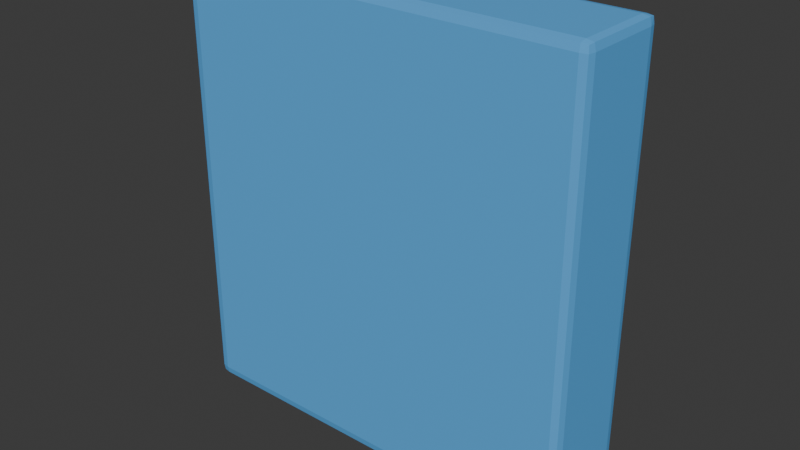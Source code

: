# Source: chest__chest_core__base.blend  (saved by Blender 5.1.30; exported with 4.5.12 LTS)
import bpy
from mathutils import Matrix  # noqa: F401  (used for matrix-valued properties, if any)

bpy.ops.wm.read_factory_settings(use_empty=True)
scene = bpy.context.scene
scene.name = 'Scene'

# ---- collections
col_collection = bpy.data.collections.new('Collection'); scene.collection.children.link(col_collection)
col_build_helmet__base = bpy.data.collections.new('build_helmet__base'); scene.collection.children.link(col_build_helmet__base)
col_build_helmet__sleek = bpy.data.collections.new('build_helmet__sleek'); scene.collection.children.link(col_build_helmet__sleek)
col_build_helmet__bold = bpy.data.collections.new('build_helmet__bold'); scene.collection.children.link(col_build_helmet__bold)
col_build_chest__base = bpy.data.collections.new('build_chest__base'); scene.collection.children.link(col_build_chest__base)
col_build_chest__sleek = bpy.data.collections.new('build_chest__sleek'); scene.collection.children.link(col_build_chest__sleek)
col_build_chest__bold = bpy.data.collections.new('build_chest__bold'); scene.collection.children.link(col_build_chest__bold)
col_build_back__base = bpy.data.collections.new('build_back__base'); scene.collection.children.link(col_build_back__base)
col_build_back__sleek = bpy.data.collections.new('build_back__sleek'); scene.collection.children.link(col_build_back__sleek)
col_build_back__bold = bpy.data.collections.new('build_back__bold'); scene.collection.children.link(col_build_back__bold)
col_build_waist__base = bpy.data.collections.new('build_waist__base'); scene.collection.children.link(col_build_waist__base)
col_build_waist__sleek = bpy.data.collections.new('build_waist__sleek'); scene.collection.children.link(col_build_waist__sleek)
col_build_waist__bold = bpy.data.collections.new('build_waist__bold'); scene.collection.children.link(col_build_waist__bold)
col_build_left_shoulder__base = bpy.data.collections.new('build_left_shoulder__base'); scene.collection.children.link(col_build_left_shoulder__base)
col_build_left_shoulder__sleek = bpy.data.collections.new('build_left_shoulder__sleek'); scene.collection.children.link(col_build_left_shoulder__sleek)
col_build_left_shoulder__bold = bpy.data.collections.new('build_left_shoulder__bold'); scene.collection.children.link(col_build_left_shoulder__bold)
col_build_right_shoulder__base = bpy.data.collections.new('build_right_shoulder__base'); scene.collection.children.link(col_build_right_shoulder__base)
col_build_right_shoulder__sleek = bpy.data.collections.new('build_right_shoulder__sleek'); scene.collection.children.link(col_build_right_shoulder__sleek)
col_build_right_shoulder__bold = bpy.data.collections.new('build_right_shoulder__bold'); scene.collection.children.link(col_build_right_shoulder__bold)
col_build_left_shin__base = bpy.data.collections.new('build_left_shin__base'); scene.collection.children.link(col_build_left_shin__base)
col_build_left_shin__sleek = bpy.data.collections.new('build_left_shin__sleek'); scene.collection.children.link(col_build_left_shin__sleek)
col_build_left_shin__bold = bpy.data.collections.new('build_left_shin__bold'); scene.collection.children.link(col_build_left_shin__bold)
col_build_right_shin__base = bpy.data.collections.new('build_right_shin__base'); scene.collection.children.link(col_build_right_shin__base)
col_build_right_shin__sleek = bpy.data.collections.new('build_right_shin__sleek'); scene.collection.children.link(col_build_right_shin__sleek)
col_build_right_shin__bold = bpy.data.collections.new('build_right_shin__bold'); scene.collection.children.link(col_build_right_shin__bold)
col_build_helmet__crest__base = bpy.data.collections.new('build_helmet__crest__base'); scene.collection.children.link(col_build_helmet__crest__base)
col_build_helmet__visor_trim__base = bpy.data.collections.new('build_helmet__visor_trim__base'); scene.collection.children.link(col_build_helmet__visor_trim__base)
col_build_chest__chest_core__base = bpy.data.collections.new('build_chest__chest_core__base'); scene.collection.children.link(col_build_chest__chest_core__base)

# ---- materials (node trees are filled in below, after node groups)
mat_armor_accent = bpy.data.materials.new('armor_accent')

# ---- material node trees
mat_armor_accent.use_nodes = True; mat_armor_accent.node_tree.nodes.clear()
_N = mat_armor_accent.node_tree.nodes; _L = mat_armor_accent.node_tree.links
n0 = _N.new('ShaderNodeOutputMaterial'); n0.name = 'マテリアル出力'; n0.location = (0, 0)
n1 = _N.new('ShaderNodeBsdfPrincipled'); n1.name = 'プリンシプルBSDF'; n1.location = (0, 0)
n1.inputs[0].default_value = (0.1059, 0.4353, 0.8784, 1.0)
_L.new(n1.outputs[0], n0.inputs[0])
n0.is_active_output = True

# ---- world
world_world = bpy.data.worlds.new('World'); scene.world = world_world
world_world.use_nodes = True; world_world.node_tree.nodes.clear()
_N = world_world.node_tree.nodes; _L = world_world.node_tree.links
n0 = _N.new('ShaderNodeOutputWorld'); n0.name = 'World Output'; n0.location = (200, 100)
n1 = _N.new('ShaderNodeBackground'); n1.name = 'Background'; n1.location = (-200, 100)
n1.inputs[0].default_value = (0.05088, 0.05088, 0.05088, 1.0)
_L.new(n1.outputs[0], n0.inputs[0])
n0.is_active_output = True
world_world.color = (0.05088, 0.05088, 0.05088)
world_world.sun_shadow_jitter_overblur = 0.0

# ---- meshes
me_armor_chest__chest_core__base_v001 = bpy.data.meshes.new('armor_chest__chest_core__base_v001')
me_armor_chest__chest_core__base_v001.from_pydata([(-0.0714, -0.05313, -0.0776), (-0.0714, -0.05613, -0.0806), (-0.0744, -0.05613, -0.0776), (-0.0714, -0.05362, -0.08011), (-0.07366, -0.05387, -0.07986), (-0.07391, -0.05613, -0.08011), (-0.07391, -0.05362, -0.0776), (-0.0714, -0.08423, -0.0806), (-0.0714, -0.08723, -0.0776), (-0.0744, -0.08423, -0.0776), (-0.0714, -0.08674, -0.08011), (-0.07366, -0.08649, -0.07986), (-0.07391, -0.08674, -0.0776), (-0.07391, -0.08423, -0.08011), (-0.0714, -0.05313, 0.0776), (-0.0744, -0.05613, 0.0776), (-0.0714, -0.05613, 0.0806), (-0.07391, -0.05362, 0.0776), (-0.07366, -0.05387, 0.07986), (-0.07391, -0.05613, 0.08011), (-0.0714, -0.05362, 0.08011), (-0.0714, -0.08723, 0.0776), (-0.0714, -0.08423, 0.0806), (-0.0744, -0.08423, 0.0776), (-0.0714, -0.08674, 0.08011), (-0.07366, -0.08649, 0.07986), (-0.07391, -0.08423, 0.08011), (-0.07391, -0.08674, 0.0776), (0.0714, -0.05313, -0.0776), (0.0744, -0.05613, -0.0776), (0.0714, -0.05613, -0.0806), (0.07391, -0.05362, -0.0776), (0.07366, -0.05387, -0.07986), (0.07391, -0.05613, -0.08011), (0.0714, -0.05362, -0.08011), (0.0714, -0.08723, -0.0776), (0.0714, -0.08423, -0.0806), (0.0744, -0.08423, -0.0776), (0.0714, -0.08674, -0.08011), (0.07366, -0.08649, -0.07986), (0.07391, -0.08423, -0.08011), (0.07391, -0.08674, -0.0776), (0.0714, -0.05313, 0.0776), (0.0714, -0.05613, 0.0806), (0.0744, -0.05613, 0.0776), (0.0714, -0.05362, 0.08011), (0.07366, -0.05387, 0.07986), (0.07391, -0.05613, 0.08011), (0.07391, -0.05362, 0.0776), (0.0714, -0.08723, 0.0776), (0.0744, -0.08423, 0.0776), (0.0714, -0.08423, 0.0806), (0.07391, -0.08674, 0.0776), (0.07366, -0.08649, 0.07986), (0.07391, -0.08423, 0.08011), (0.0714, -0.08674, 0.08011)], [], [(0, 3, 4, 6), (1, 5, 4, 3), (2, 6, 4, 5), (7, 10, 11, 13), (8, 12, 11, 10), (9, 13, 11, 12), (14, 17, 18, 20), (15, 19, 18, 17), (16, 20, 18, 19), (21, 24, 25, 27), (22, 26, 25, 24), (23, 27, 25, 26), (28, 31, 32, 34), (29, 33, 32, 31), (30, 34, 32, 33), (35, 38, 39, 41), (36, 40, 39, 38), (37, 41, 39, 40), (42, 45, 46, 48), (43, 47, 46, 45), (44, 48, 46, 47), (49, 52, 53, 55), (50, 54, 53, 52), (51, 55, 53, 54), (14, 0, 6, 17), (17, 6, 2, 15), (1, 7, 13, 5), (5, 13, 9, 2), (8, 21, 27, 12), (12, 27, 23, 9), (22, 16, 19, 26), (26, 19, 15, 23), (42, 14, 20, 45), (45, 20, 16, 43), (21, 49, 55, 24), (24, 55, 51, 22), (50, 44, 47, 54), (54, 47, 43, 51), (28, 42, 48, 31), (31, 48, 44, 29), (49, 35, 41, 52), (52, 41, 37, 50), (36, 30, 33, 40), (40, 33, 29, 37), (0, 28, 34, 3), (3, 34, 30, 1), (35, 8, 10, 38), (38, 10, 7, 36), (14, 42, 28, 0), (2, 9, 23, 15), (30, 36, 7, 1), (49, 21, 8, 35), (16, 22, 51, 43), (44, 50, 37, 29)])
_uv = me_armor_chest__chest_core__base_v001.uv_layers.new(name='UVマップ')
_uv.uv.foreach_set('vector', [0.4887, 0.01098, 0.4887, 0.002574, 0.4963, 0.003407, 0.4971, 0.01098, 0.01046, 0.7871, 0.002053, 0.7871, 0.002886, 0.7795, 0.01046, 0.7787, 0.5317, 0.6712, 0.5317, 0.6628, 0.5393, 0.6636, 0.5401, 0.6712, 0.01046, 0.8812, 0.01046, 0.8896, 0.002886, 0.8888, 0.002053, 0.8812, 0.5113, 0.01192, 0.5029, 0.01192, 0.5038, 0.004341, 0.5113, 0.003509, 0.5317, 0.7653, 0.5401, 0.7653, 0.5393, 0.7729, 0.5317, 0.7737, 0.4887, 0.5308, 0.4971, 0.5308, 0.4963, 0.5384, 0.4887, 0.5392, 0.01192, 0.6712, 0.003509, 0.6712, 0.004341, 0.6636, 0.01192, 0.6628, 0.9896, 0.789, 0.9896, 0.7806, 0.9972, 0.7814, 0.998, 0.789, 0.5113, 0.5317, 0.5113, 0.5401, 0.5038, 0.5393, 0.5029, 0.5317, 0.9896, 0.8831, 0.998, 0.8831, 0.9972, 0.8907, 0.9896, 0.8915, 0.01192, 0.7653, 0.01192, 0.7737, 0.004341, 0.7729, 0.003509, 0.7653, 0.01046, 0.01098, 0.002053, 0.01098, 0.002886, 0.003407, 0.01046, 0.002574, 0.01191, 0.5553, 0.003508, 0.5553, 0.004341, 0.5478, 0.01191, 0.5469, 0.4887, 0.7871, 0.4887, 0.7787, 0.4963, 0.7795, 0.4971, 0.7871, 0.9896, 0.01192, 0.9896, 0.003509, 0.9972, 0.004341, 0.998, 0.01192, 0.4887, 0.8812, 0.4971, 0.8812, 0.4963, 0.8888, 0.4887, 0.8896, 0.01191, 0.6495, 0.01191, 0.6579, 0.004341, 0.657, 0.003508, 0.6495, 0.01046, 0.5308, 0.01046, 0.5392, 0.002886, 0.5384, 0.002053, 0.5308, 0.5113, 0.789, 0.5029, 0.789, 0.5038, 0.7814, 0.5113, 0.7806, 0.5317, 0.5553, 0.5317, 0.5469, 0.5393, 0.5478, 0.5401, 0.5553, 0.9896, 0.5317, 0.998, 0.5317, 0.9972, 0.5393, 0.9896, 0.5401, 0.5317, 0.6495, 0.5401, 0.6495, 0.5393, 0.657, 0.5317, 0.6579, 0.5113, 0.8831, 0.5113, 0.8915, 0.5038, 0.8907, 0.5029, 0.8831, 0.4887, 0.5308, 0.4887, 0.01098, 0.4971, 0.01098, 0.4971, 0.5308, 0.01192, 0.6628, 0.5317, 0.6628, 0.5317, 0.6712, 0.01192, 0.6712, 0.01046, 0.7871, 0.01046, 0.8812, 0.002053, 0.8812, 0.002053, 0.7871, 0.5401, 0.6712, 0.5401, 0.7653, 0.5317, 0.7653, 0.5317, 0.6712, 0.5113, 0.01192, 0.5113, 0.5317, 0.5029, 0.5317, 0.5029, 0.01192, 0.5317, 0.7737, 0.01192, 0.7737, 0.01192, 0.7653, 0.5317, 0.7653, 0.9896, 0.8831, 0.9896, 0.789, 0.998, 0.789, 0.998, 0.8831, 0.003509, 0.7653, 0.003509, 0.6712, 0.01192, 0.6712, 0.01192, 0.7653, 0.01046, 0.5308, 0.4887, 0.5308, 0.4887, 0.5392, 0.01046, 0.5392, 0.5113, 0.7806, 0.9896, 0.7806, 0.9896, 0.789, 0.5113, 0.789, 0.5113, 0.5317, 0.9896, 0.5317, 0.9896, 0.5401, 0.5113, 0.5401, 0.9896, 0.8915, 0.5113, 0.8915, 0.5113, 0.8831, 0.9896, 0.8831, 0.5317, 0.6495, 0.5317, 0.5553, 0.5401, 0.5553, 0.5401, 0.6495, 0.5029, 0.8831, 0.5029, 0.789, 0.5113, 0.789, 0.5113, 0.8831, 0.01046, 0.01098, 0.01046, 0.5308, 0.002053, 0.5308, 0.002053, 0.01098, 0.01191, 0.5469, 0.5317, 0.5469, 0.5317, 0.5553, 0.01191, 0.5553, 0.9896, 0.5317, 0.9896, 0.01192, 0.998, 0.01192, 0.998, 0.5317, 0.5317, 0.6579, 0.01191, 0.6579, 0.01191, 0.6495, 0.5317, 0.6495, 0.4887, 0.8812, 0.4887, 0.7871, 0.4971, 0.7871, 0.4971, 0.8812, 0.003508, 0.6495, 0.003508, 0.5553, 0.01191, 0.5553, 0.01191, 0.6495, 0.4887, 0.01098, 0.01046, 0.01098, 0.01046, 0.002574, 0.4887, 0.002574, 0.01046, 0.7787, 0.4887, 0.7787, 0.4887, 0.7871, 0.01046, 0.7871, 0.9896, 0.01192, 0.5113, 0.01192, 0.5113, 0.003509, 0.9896, 0.003509, 0.4887, 0.8896, 0.01046, 0.8896, 0.01046, 0.8812, 0.4887, 0.8812, 0.4887, 0.5308, 0.01046, 0.5308, 0.01046, 0.01098, 0.4887, 0.01098, 0.5317, 0.6712, 0.5317, 0.7653, 0.01192, 0.7653, 0.01192, 0.6712, 0.4887, 0.7871, 0.4887, 0.8812, 0.01046, 0.8812, 0.01046, 0.7871, 0.9896, 0.5317, 0.5113, 0.5317, 0.5113, 0.01192, 0.9896, 0.01192, 0.9896, 0.789, 0.9896, 0.8831, 0.5113, 0.8831, 0.5113, 0.789, 0.5317, 0.5553, 0.5317, 0.6495, 0.01191, 0.6495, 0.01191, 0.5553])
me_armor_chest__chest_core__base_v001.materials.append(mat_armor_accent)
me_armor_chest__chest_core__base_v001.update()

# ---- objects
ob_armor_chest__chest_core__base_v001 = bpy.data.objects.new('armor_chest__chest_core__base_v001', me_armor_chest__chest_core__base_v001)

# ---- transforms, parenting, visibility, modifiers, constraints
ob_armor_chest__chest_core__base_v001.location = (0.0, 0.0, 0.0)

# ---- collection membership
col_build_chest__chest_core__base.objects.link(ob_armor_chest__chest_core__base_v001)

# ---- scene / render settings (as saved in the file)
scene.frame_start = 1; scene.frame_end = 250; scene.frame_set(1)
scene.render.engine = 'BLENDER_EEVEE_NEXT'
scene.render.bake_bias = 0.0
scene.render.bake_samples = 0
scene.cycles.sampling_pattern = 'TABULATED_SOBOL'
scene.eevee.use_volume_custom_range = False
bpy.context.view_layer.update()

# ---- added for rendering (the .blend has no active camera and no usable light): camera, sun
cam_auto = bpy.data.cameras.new('AutoCamera')
cam_auto.lens = 50.0
cam_auto.sensor_width = 36.0
cam_auto.clip_end = 1000.0
ob_auto_camera = bpy.data.objects.new('AutoCamera', cam_auto)
scene.collection.objects.link(ob_auto_camera)
ob_auto_camera.location = (0.205412, -0.316674, 0.164329)
ob_auto_camera.rotation_euler = (1.09748, -7.21219e-08, 0.694738)
scene.camera = ob_auto_camera
light_auto_sun = bpy.data.lights.new('AutoSun', 'SUN')
light_auto_sun.energy = 3.0
light_auto_sun.angle = 0.0523599
ob_auto_sun = bpy.data.objects.new('AutoSun', light_auto_sun)
scene.collection.objects.link(ob_auto_sun)
ob_auto_sun.rotation_euler = (0.872665, 0.174533, 0.523599)
bpy.context.view_layer.update()
